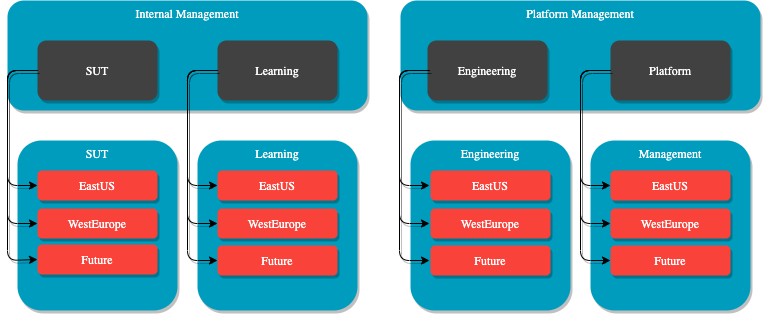

The diagram above was exported from draw.io. Its source (the exported page's mxGraphModel, read from the mxfile embedded in the PNG):
<mxGraphModel dx="1554" dy="996" grid="1" gridSize="10" guides="1" tooltips="1" connect="1" arrows="1" fold="1" page="1" pageScale="1" pageWidth="850" pageHeight="1100" math="0" shadow="0">
  <root>
    <mxCell id="0" />
    <mxCell id="1" parent="0" />
    <mxCell id="cmXFDGLG6QUaNnHp4SHT-7" value="Platform Management" style="rounded=1;whiteSpace=wrap;html=1;shadow=1;comic=0;strokeWidth=1;fontFamily=Roboto;fontSize=12;fillColor=#009cbd;strokeColor=none;fontColor=#ffffff;verticalAlign=top;" parent="1" vertex="1">
      <mxGeometry x="463" y="190" width="360" height="110" as="geometry" />
    </mxCell>
    <mxCell id="cmXFDGLG6QUaNnHp4SHT-5" value="Internal Management" style="rounded=1;whiteSpace=wrap;html=1;shadow=1;comic=0;strokeWidth=1;fontFamily=Roboto;fontSize=12;fillColor=#009cbd;strokeColor=none;fontColor=#ffffff;verticalAlign=top;" parent="1" vertex="1">
      <mxGeometry x="70" y="190" width="360" height="110" as="geometry" />
    </mxCell>
    <mxCell id="cmXFDGLG6QUaNnHp4SHT-1" value="SUT" style="rounded=1;whiteSpace=wrap;html=1;shadow=1;comic=0;strokeWidth=1;fontFamily=Roboto;fontSize=12;fillColor=#414141;strokeColor=none;fontColor=#ffffff;" parent="1" vertex="1">
      <mxGeometry x="100" y="230" width="120" height="60" as="geometry" />
    </mxCell>
    <mxCell id="cmXFDGLG6QUaNnHp4SHT-2" value="Learning" style="rounded=1;whiteSpace=wrap;html=1;shadow=1;comic=0;strokeWidth=1;fontFamily=Roboto;fontSize=12;fillColor=#414141;strokeColor=none;fontColor=#ffffff;" parent="1" vertex="1">
      <mxGeometry x="280" y="230" width="120" height="60" as="geometry" />
    </mxCell>
    <mxCell id="cmXFDGLG6QUaNnHp4SHT-3" value="Engineering" style="rounded=1;whiteSpace=wrap;html=1;shadow=1;comic=0;strokeWidth=1;fontFamily=Roboto;fontSize=12;fillColor=#414141;strokeColor=none;fontColor=#ffffff;" parent="1" vertex="1">
      <mxGeometry x="490" y="230" width="120" height="60" as="geometry" />
    </mxCell>
    <mxCell id="cmXFDGLG6QUaNnHp4SHT-4" value="Platform" style="rounded=1;whiteSpace=wrap;html=1;shadow=1;comic=0;strokeWidth=1;fontFamily=Roboto;fontSize=12;fillColor=#414141;strokeColor=none;fontColor=#ffffff;" parent="1" vertex="1">
      <mxGeometry x="673" y="230" width="120" height="60" as="geometry" />
    </mxCell>
    <mxCell id="cmXFDGLG6QUaNnHp4SHT-8" value="SUT" style="rounded=1;whiteSpace=wrap;html=1;shadow=1;comic=0;strokeWidth=1;fontFamily=Roboto;fontSize=12;fillColor=#009cbd;strokeColor=none;fontColor=#ffffff;verticalAlign=top;" parent="1" vertex="1">
      <mxGeometry x="80" y="330" width="160" height="170" as="geometry" />
    </mxCell>
    <mxCell id="cmXFDGLG6QUaNnHp4SHT-9" value="Learning" style="rounded=1;whiteSpace=wrap;html=1;shadow=1;comic=0;strokeWidth=1;fontFamily=Roboto;fontSize=12;fillColor=#009cbd;strokeColor=none;fontColor=#ffffff;verticalAlign=top;" parent="1" vertex="1">
      <mxGeometry x="260" y="330" width="160" height="170" as="geometry" />
    </mxCell>
    <mxCell id="cmXFDGLG6QUaNnHp4SHT-10" value="EastUS" style="rounded=1;whiteSpace=wrap;html=1;shadow=1;comic=0;strokeWidth=1;fontFamily=Roboto;fontSize=12;fillColor=#f9423a;strokeColor=none;fontColor=#ffffff;" parent="1" vertex="1">
      <mxGeometry x="100" y="360" width="120" height="30" as="geometry" />
    </mxCell>
    <mxCell id="cmXFDGLG6QUaNnHp4SHT-11" value="WestEurope" style="rounded=1;whiteSpace=wrap;html=1;shadow=1;comic=0;strokeWidth=1;fontFamily=Roboto;fontSize=12;fillColor=#f9423a;strokeColor=none;fontColor=#ffffff;" parent="1" vertex="1">
      <mxGeometry x="100" y="398" width="120" height="30" as="geometry" />
    </mxCell>
    <mxCell id="cmXFDGLG6QUaNnHp4SHT-12" value="EastUS" style="rounded=1;whiteSpace=wrap;html=1;shadow=1;comic=0;strokeWidth=1;fontFamily=Roboto;fontSize=12;fillColor=#f9423a;strokeColor=none;fontColor=#ffffff;" parent="1" vertex="1">
      <mxGeometry x="280" y="360" width="120" height="30" as="geometry" />
    </mxCell>
    <mxCell id="cmXFDGLG6QUaNnHp4SHT-13" value="WestEurope" style="rounded=1;whiteSpace=wrap;html=1;shadow=1;comic=0;strokeWidth=1;fontFamily=Roboto;fontSize=12;fillColor=#f9423a;strokeColor=none;fontColor=#ffffff;" parent="1" vertex="1">
      <mxGeometry x="280" y="398" width="120" height="30" as="geometry" />
    </mxCell>
    <mxCell id="cmXFDGLG6QUaNnHp4SHT-14" value="Engineering" style="rounded=1;whiteSpace=wrap;html=1;shadow=1;comic=0;strokeWidth=1;fontFamily=Roboto;fontSize=12;fillColor=#009cbd;strokeColor=none;fontColor=#ffffff;verticalAlign=top;" parent="1" vertex="1">
      <mxGeometry x="473" y="330" width="160" height="170" as="geometry" />
    </mxCell>
    <mxCell id="cmXFDGLG6QUaNnHp4SHT-15" value="Management" style="rounded=1;whiteSpace=wrap;html=1;shadow=1;comic=0;strokeWidth=1;fontFamily=Roboto;fontSize=12;fillColor=#009cbd;strokeColor=none;fontColor=#ffffff;verticalAlign=top;" parent="1" vertex="1">
      <mxGeometry x="653" y="330" width="160" height="170" as="geometry" />
    </mxCell>
    <mxCell id="cmXFDGLG6QUaNnHp4SHT-16" value="EastUS" style="rounded=1;whiteSpace=wrap;html=1;shadow=1;comic=0;strokeWidth=1;fontFamily=Roboto;fontSize=12;fillColor=#f9423a;strokeColor=none;fontColor=#ffffff;" parent="1" vertex="1">
      <mxGeometry x="493" y="360" width="120" height="30" as="geometry" />
    </mxCell>
    <mxCell id="cmXFDGLG6QUaNnHp4SHT-17" value="WestEurope" style="rounded=1;whiteSpace=wrap;html=1;shadow=1;comic=0;strokeWidth=1;fontFamily=Roboto;fontSize=12;fillColor=#f9423a;strokeColor=none;fontColor=#ffffff;" parent="1" vertex="1">
      <mxGeometry x="493" y="398" width="120" height="30" as="geometry" />
    </mxCell>
    <mxCell id="cmXFDGLG6QUaNnHp4SHT-18" value="EastUS" style="rounded=1;whiteSpace=wrap;html=1;shadow=1;comic=0;strokeWidth=1;fontFamily=Roboto;fontSize=12;fillColor=#f9423a;strokeColor=none;fontColor=#ffffff;" parent="1" vertex="1">
      <mxGeometry x="673" y="360" width="120" height="30" as="geometry" />
    </mxCell>
    <mxCell id="cmXFDGLG6QUaNnHp4SHT-19" value="WestEurope" style="rounded=1;whiteSpace=wrap;html=1;shadow=1;comic=0;strokeWidth=1;fontFamily=Roboto;fontSize=12;fillColor=#f9423a;strokeColor=none;fontColor=#ffffff;" parent="1" vertex="1">
      <mxGeometry x="673" y="398" width="120" height="30" as="geometry" />
    </mxCell>
    <mxCell id="cmXFDGLG6QUaNnHp4SHT-20" style="edgeStyle=orthogonalEdgeStyle;rounded=1;comic=0;html=1;entryX=0;entryY=0.5;entryDx=0;entryDy=0;shadow=1;strokeWidth=1;fontFamily=Roboto;fontSize=12;exitX=0;exitY=0.5;exitDx=0;exitDy=0;" parent="1" source="cmXFDGLG6QUaNnHp4SHT-1" target="cmXFDGLG6QUaNnHp4SHT-10" edge="1">
      <mxGeometry relative="1" as="geometry">
        <Array as="points">
          <mxPoint x="70" y="260" />
          <mxPoint x="70" y="375" />
        </Array>
      </mxGeometry>
    </mxCell>
    <mxCell id="cmXFDGLG6QUaNnHp4SHT-21" style="edgeStyle=orthogonalEdgeStyle;rounded=1;comic=0;html=1;entryX=0;entryY=0.5;entryDx=0;entryDy=0;shadow=1;strokeWidth=1;fontFamily=Roboto;fontSize=12;exitX=0;exitY=0.5;exitDx=0;exitDy=0;" parent="1" source="cmXFDGLG6QUaNnHp4SHT-1" target="cmXFDGLG6QUaNnHp4SHT-11" edge="1">
      <mxGeometry relative="1" as="geometry">
        <Array as="points">
          <mxPoint x="70" y="260" />
          <mxPoint x="70" y="413" />
        </Array>
      </mxGeometry>
    </mxCell>
    <mxCell id="cmXFDGLG6QUaNnHp4SHT-22" style="edgeStyle=orthogonalEdgeStyle;rounded=1;comic=0;html=1;entryX=0;entryY=0.5;entryDx=0;entryDy=0;shadow=1;strokeWidth=1;fontFamily=Roboto;fontSize=12;exitX=0;exitY=0.5;exitDx=0;exitDy=0;" parent="1" source="cmXFDGLG6QUaNnHp4SHT-2" target="cmXFDGLG6QUaNnHp4SHT-12" edge="1">
      <mxGeometry relative="1" as="geometry">
        <Array as="points">
          <mxPoint x="250" y="260" />
          <mxPoint x="250" y="375" />
        </Array>
      </mxGeometry>
    </mxCell>
    <mxCell id="cmXFDGLG6QUaNnHp4SHT-23" style="edgeStyle=orthogonalEdgeStyle;rounded=1;comic=0;html=1;entryX=0;entryY=0.5;entryDx=0;entryDy=0;shadow=1;strokeWidth=1;fontFamily=Roboto;fontSize=12;exitX=0;exitY=0.5;exitDx=0;exitDy=0;" parent="1" source="cmXFDGLG6QUaNnHp4SHT-2" target="cmXFDGLG6QUaNnHp4SHT-13" edge="1">
      <mxGeometry relative="1" as="geometry">
        <Array as="points">
          <mxPoint x="250" y="260" />
          <mxPoint x="250" y="413" />
        </Array>
      </mxGeometry>
    </mxCell>
    <mxCell id="cmXFDGLG6QUaNnHp4SHT-24" value="Future" style="rounded=1;whiteSpace=wrap;html=1;shadow=1;comic=0;strokeWidth=1;fontFamily=Roboto;fontSize=12;fillColor=#f9423a;strokeColor=none;fontColor=#ffffff;" parent="1" vertex="1">
      <mxGeometry x="100" y="434" width="120" height="30" as="geometry" />
    </mxCell>
    <mxCell id="cmXFDGLG6QUaNnHp4SHT-25" value="Future" style="rounded=1;whiteSpace=wrap;html=1;shadow=1;comic=0;strokeWidth=1;fontFamily=Roboto;fontSize=12;fillColor=#f9423a;strokeColor=none;fontColor=#ffffff;" parent="1" vertex="1">
      <mxGeometry x="280" y="435" width="120" height="30" as="geometry" />
    </mxCell>
    <mxCell id="cmXFDGLG6QUaNnHp4SHT-26" style="edgeStyle=orthogonalEdgeStyle;rounded=1;comic=0;html=1;entryX=0;entryY=0.5;entryDx=0;entryDy=0;shadow=1;strokeWidth=1;fontFamily=Roboto;fontSize=12;exitX=0;exitY=0.5;exitDx=0;exitDy=0;" parent="1" source="cmXFDGLG6QUaNnHp4SHT-1" target="cmXFDGLG6QUaNnHp4SHT-24" edge="1">
      <mxGeometry relative="1" as="geometry">
        <Array as="points">
          <mxPoint x="70" y="260" />
          <mxPoint x="70" y="450" />
        </Array>
      </mxGeometry>
    </mxCell>
    <mxCell id="cmXFDGLG6QUaNnHp4SHT-27" style="edgeStyle=orthogonalEdgeStyle;rounded=1;comic=0;html=1;entryX=0;entryY=0.5;entryDx=0;entryDy=0;shadow=1;strokeWidth=1;fontFamily=Roboto;fontSize=12;exitX=0;exitY=0.5;exitDx=0;exitDy=0;" parent="1" source="cmXFDGLG6QUaNnHp4SHT-2" target="cmXFDGLG6QUaNnHp4SHT-25" edge="1">
      <mxGeometry relative="1" as="geometry">
        <Array as="points">
          <mxPoint x="250" y="260" />
          <mxPoint x="250" y="450" />
        </Array>
      </mxGeometry>
    </mxCell>
    <mxCell id="cmXFDGLG6QUaNnHp4SHT-29" style="edgeStyle=orthogonalEdgeStyle;rounded=1;comic=0;html=1;entryX=0;entryY=0.5;entryDx=0;entryDy=0;shadow=1;strokeWidth=1;fontFamily=Roboto;fontSize=12;exitX=0;exitY=0.5;exitDx=0;exitDy=0;" parent="1" edge="1">
      <mxGeometry relative="1" as="geometry">
        <mxPoint x="492" y="260" as="sourcePoint" />
        <mxPoint x="492" y="375" as="targetPoint" />
        <Array as="points">
          <mxPoint x="462" y="260" />
          <mxPoint x="462" y="375" />
        </Array>
      </mxGeometry>
    </mxCell>
    <mxCell id="cmXFDGLG6QUaNnHp4SHT-30" style="edgeStyle=orthogonalEdgeStyle;rounded=1;comic=0;html=1;entryX=0;entryY=0.5;entryDx=0;entryDy=0;shadow=1;strokeWidth=1;fontFamily=Roboto;fontSize=12;exitX=0;exitY=0.5;exitDx=0;exitDy=0;" parent="1" edge="1">
      <mxGeometry relative="1" as="geometry">
        <mxPoint x="492" y="260" as="sourcePoint" />
        <mxPoint x="492" y="413" as="targetPoint" />
        <Array as="points">
          <mxPoint x="462" y="260" />
          <mxPoint x="462" y="413" />
        </Array>
      </mxGeometry>
    </mxCell>
    <mxCell id="cmXFDGLG6QUaNnHp4SHT-31" style="edgeStyle=orthogonalEdgeStyle;rounded=1;comic=0;html=1;entryX=0;entryY=0.5;entryDx=0;entryDy=0;shadow=1;strokeWidth=1;fontFamily=Roboto;fontSize=12;exitX=0;exitY=0.5;exitDx=0;exitDy=0;" parent="1" edge="1">
      <mxGeometry relative="1" as="geometry">
        <mxPoint x="492" y="260" as="sourcePoint" />
        <mxPoint x="492" y="450" as="targetPoint" />
        <Array as="points">
          <mxPoint x="462" y="260" />
          <mxPoint x="462" y="450" />
        </Array>
      </mxGeometry>
    </mxCell>
    <mxCell id="cmXFDGLG6QUaNnHp4SHT-32" style="edgeStyle=orthogonalEdgeStyle;rounded=1;comic=0;html=1;entryX=0;entryY=0.5;entryDx=0;entryDy=0;shadow=1;strokeWidth=1;fontFamily=Roboto;fontSize=12;exitX=0;exitY=0.5;exitDx=0;exitDy=0;" parent="1" edge="1">
      <mxGeometry relative="1" as="geometry">
        <mxPoint x="673" y="260" as="sourcePoint" />
        <mxPoint x="673" y="375" as="targetPoint" />
        <Array as="points">
          <mxPoint x="643" y="260" />
          <mxPoint x="643" y="375" />
        </Array>
      </mxGeometry>
    </mxCell>
    <mxCell id="cmXFDGLG6QUaNnHp4SHT-33" style="edgeStyle=orthogonalEdgeStyle;rounded=1;comic=0;html=1;entryX=0;entryY=0.5;entryDx=0;entryDy=0;shadow=1;strokeWidth=1;fontFamily=Roboto;fontSize=12;exitX=0;exitY=0.5;exitDx=0;exitDy=0;" parent="1" edge="1">
      <mxGeometry relative="1" as="geometry">
        <mxPoint x="673" y="260" as="sourcePoint" />
        <mxPoint x="673" y="413" as="targetPoint" />
        <Array as="points">
          <mxPoint x="643" y="260" />
          <mxPoint x="643" y="413" />
        </Array>
      </mxGeometry>
    </mxCell>
    <mxCell id="cmXFDGLG6QUaNnHp4SHT-34" style="edgeStyle=orthogonalEdgeStyle;rounded=1;comic=0;html=1;entryX=0;entryY=0.5;entryDx=0;entryDy=0;shadow=1;strokeWidth=1;fontFamily=Roboto;fontSize=12;exitX=0;exitY=0.5;exitDx=0;exitDy=0;" parent="1" edge="1">
      <mxGeometry relative="1" as="geometry">
        <mxPoint x="673" y="260" as="sourcePoint" />
        <mxPoint x="673" y="450" as="targetPoint" />
        <Array as="points">
          <mxPoint x="643" y="260" />
          <mxPoint x="643" y="450" />
        </Array>
      </mxGeometry>
    </mxCell>
    <mxCell id="cmXFDGLG6QUaNnHp4SHT-35" value="Future" style="rounded=1;whiteSpace=wrap;html=1;shadow=1;comic=0;strokeWidth=1;fontFamily=Roboto;fontSize=12;fillColor=#f9423a;strokeColor=none;fontColor=#ffffff;" parent="1" vertex="1">
      <mxGeometry x="493" y="435" width="120" height="30" as="geometry" />
    </mxCell>
    <mxCell id="cmXFDGLG6QUaNnHp4SHT-36" value="Future" style="rounded=1;whiteSpace=wrap;html=1;shadow=1;comic=0;strokeWidth=1;fontFamily=Roboto;fontSize=12;fillColor=#f9423a;strokeColor=none;fontColor=#ffffff;" parent="1" vertex="1">
      <mxGeometry x="673" y="435" width="120" height="30" as="geometry" />
    </mxCell>
  </root>
</mxGraphModel>